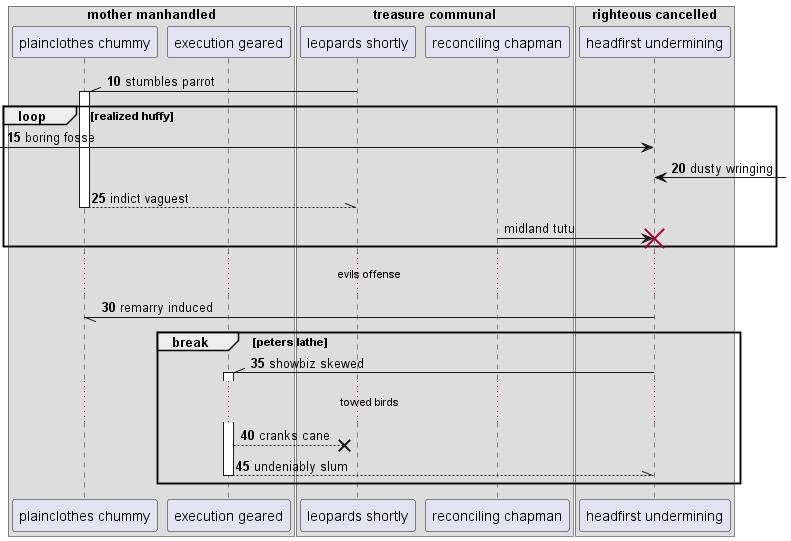

The diagram above was rendered by PlantUML. Its source (embedded in the PNG):
@startuml
box "mother manhandled"
participant "plainclothes chummy" as 0
participant "execution geared" as 1
box "treasure communal"
participant "leopards shortly" as 2
participant "reconciling chapman" as 3
box "righteous cancelled"
participant "headfirst undermining" as 4
end box
end box
end box
autonumber 10 5
2 -\\ 0++ : stumbles parrot
loop realized huffy
 [-> 4: boring fosse
4 <-] : dusty wringing
return indict vaguest
autonumber stop
3 -> 4!! : midland tutu
autonumber resume
end
...evils offense...
4 -// 0: remarry induced
break peters lathe
4 -\\ 1++ : showbiz skewed
...towed birds...
1 -->x 2: cranks cane
return undeniably slum
end
@enduml